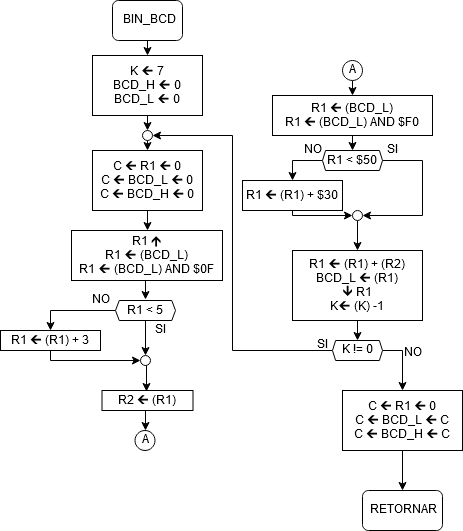

The diagram above was exported from draw.io. Its source (the exported page's mxGraphModel, read from the mxfile embedded in the PNG):
<mxGraphModel dx="1102" dy="630" grid="1" gridSize="10" guides="1" tooltips="1" connect="1" arrows="1" fold="1" page="1" pageScale="1" pageWidth="850" pageHeight="1100" math="0" shadow="0">
  <root>
    <mxCell id="0" />
    <mxCell id="1" parent="0" />
    <mxCell id="F0jewcj0rCX-wHgEc3vR-8" style="edgeStyle=orthogonalEdgeStyle;rounded=0;orthogonalLoop=1;jettySize=auto;html=1;exitX=0.5;exitY=1;exitDx=0;exitDy=0;entryX=0.5;entryY=0;entryDx=0;entryDy=0;" parent="1" source="F0jewcj0rCX-wHgEc3vR-1" target="F0jewcj0rCX-wHgEc3vR-2" edge="1">
      <mxGeometry relative="1" as="geometry" />
    </mxCell>
    <mxCell id="F0jewcj0rCX-wHgEc3vR-1" value="BIN_BCD" style="rounded=1;whiteSpace=wrap;html=1;" parent="1" vertex="1">
      <mxGeometry x="390" y="20" width="70" height="40" as="geometry" />
    </mxCell>
    <mxCell id="F0jewcj0rCX-wHgEc3vR-6" style="edgeStyle=orthogonalEdgeStyle;rounded=0;orthogonalLoop=1;jettySize=auto;html=1;exitX=0.5;exitY=1;exitDx=0;exitDy=0;entryX=0.5;entryY=0;entryDx=0;entryDy=0;" parent="1" source="F0jewcj0rCX-wHgEc3vR-2" target="F0jewcj0rCX-wHgEc3vR-3" edge="1">
      <mxGeometry relative="1" as="geometry">
        <mxPoint x="425" y="140" as="sourcePoint" />
      </mxGeometry>
    </mxCell>
    <mxCell id="F0jewcj0rCX-wHgEc3vR-2" value="K 🡰 7&#10;BCD_H 🡰 0&#10;BCD_L 🡰 0" style="rounded=0;" parent="1" vertex="1">
      <mxGeometry x="370" y="75" width="110" height="60" as="geometry" />
    </mxCell>
    <mxCell id="F0jewcj0rCX-wHgEc3vR-7" style="edgeStyle=orthogonalEdgeStyle;rounded=0;orthogonalLoop=1;jettySize=auto;html=1;exitX=0.5;exitY=1;exitDx=0;exitDy=0;entryX=0.5;entryY=0;entryDx=0;entryDy=0;" parent="1" source="F0jewcj0rCX-wHgEc3vR-3" target="F0jewcj0rCX-wHgEc3vR-4" edge="1">
      <mxGeometry relative="1" as="geometry" />
    </mxCell>
    <mxCell id="F0jewcj0rCX-wHgEc3vR-3" value="" style="ellipse;whiteSpace=wrap;aspect=fixed;align=center;html=1;" parent="1" vertex="1">
      <mxGeometry x="420" y="150" width="10" height="10" as="geometry" />
    </mxCell>
    <mxCell id="F0jewcj0rCX-wHgEc3vR-11" style="edgeStyle=orthogonalEdgeStyle;rounded=0;orthogonalLoop=1;jettySize=auto;html=1;exitX=0.5;exitY=1;exitDx=0;exitDy=0;entryX=0.5;entryY=0;entryDx=0;entryDy=0;" parent="1" source="F0jewcj0rCX-wHgEc3vR-4" target="F0jewcj0rCX-wHgEc3vR-9" edge="1">
      <mxGeometry relative="1" as="geometry" />
    </mxCell>
    <mxCell id="F0jewcj0rCX-wHgEc3vR-4" value="C 🡰 R1 🡰 0&#10;C 🡰 BCD_L 🡰 0&#10;C 🡰 BCD_H 🡰 0" style="rounded=0;" parent="1" vertex="1">
      <mxGeometry x="370" y="170" width="110" height="60" as="geometry" />
    </mxCell>
    <mxCell id="F0jewcj0rCX-wHgEc3vR-25" style="edgeStyle=orthogonalEdgeStyle;rounded=0;orthogonalLoop=1;jettySize=auto;html=1;exitX=0.5;exitY=1;exitDx=0;exitDy=0;entryX=0.502;entryY=-0.074;entryDx=0;entryDy=0;entryPerimeter=0;" parent="1" source="F0jewcj0rCX-wHgEc3vR-9" target="F0jewcj0rCX-wHgEc3vR-12" edge="1">
      <mxGeometry relative="1" as="geometry" />
    </mxCell>
    <mxCell id="F0jewcj0rCX-wHgEc3vR-9" value="R1 🡱&#10;R1 🡰 (BCD_L)&#10;R1 🡰 (BCD_L) AND $0F" style="rounded=0;" parent="1" vertex="1">
      <mxGeometry x="349" y="250" width="151" height="50" as="geometry" />
    </mxCell>
    <mxCell id="F0jewcj0rCX-wHgEc3vR-18" style="edgeStyle=orthogonalEdgeStyle;rounded=0;orthogonalLoop=1;jettySize=auto;html=1;exitX=0;exitY=0.5;exitDx=0;exitDy=0;entryX=0.5;entryY=0;entryDx=0;entryDy=0;" parent="1" source="F0jewcj0rCX-wHgEc3vR-12" target="F0jewcj0rCX-wHgEc3vR-17" edge="1">
      <mxGeometry relative="1" as="geometry" />
    </mxCell>
    <mxCell id="F0jewcj0rCX-wHgEc3vR-21" style="edgeStyle=orthogonalEdgeStyle;rounded=0;orthogonalLoop=1;jettySize=auto;html=1;exitX=0.5;exitY=1;exitDx=0;exitDy=0;entryX=0.5;entryY=0;entryDx=0;entryDy=0;" parent="1" source="F0jewcj0rCX-wHgEc3vR-12" target="F0jewcj0rCX-wHgEc3vR-20" edge="1">
      <mxGeometry relative="1" as="geometry" />
    </mxCell>
    <mxCell id="F0jewcj0rCX-wHgEc3vR-12" value="R1 &lt; 5 " style="shape=hexagon;perimeter=hexagonPerimeter2;size=0.06249999999999858;" parent="1" vertex="1">
      <mxGeometry x="393" y="320" width="60" height="20" as="geometry" />
    </mxCell>
    <mxCell id="F0jewcj0rCX-wHgEc3vR-19" style="edgeStyle=orthogonalEdgeStyle;rounded=0;orthogonalLoop=1;jettySize=auto;html=1;exitX=0.5;exitY=1;exitDx=0;exitDy=0;entryX=0;entryY=0.5;entryDx=0;entryDy=0;" parent="1" source="F0jewcj0rCX-wHgEc3vR-17" target="F0jewcj0rCX-wHgEc3vR-20" edge="1">
      <mxGeometry relative="1" as="geometry">
        <mxPoint x="418" y="375" as="targetPoint" />
        <Array as="points">
          <mxPoint x="328" y="380" />
        </Array>
      </mxGeometry>
    </mxCell>
    <mxCell id="F0jewcj0rCX-wHgEc3vR-17" value="R1 🡰 (R1) + 3" style="rounded=0;" parent="1" vertex="1">
      <mxGeometry x="278" y="350" width="100" height="20" as="geometry" />
    </mxCell>
    <mxCell id="F0jewcj0rCX-wHgEc3vR-27" style="edgeStyle=orthogonalEdgeStyle;rounded=0;orthogonalLoop=1;jettySize=auto;html=1;exitX=0.5;exitY=1;exitDx=0;exitDy=0;entryX=0.486;entryY=0.053;entryDx=0;entryDy=0;entryPerimeter=0;" parent="1" source="F0jewcj0rCX-wHgEc3vR-20" target="F0jewcj0rCX-wHgEc3vR-26" edge="1">
      <mxGeometry relative="1" as="geometry" />
    </mxCell>
    <mxCell id="F0jewcj0rCX-wHgEc3vR-20" value="" style="ellipse;whiteSpace=wrap;aspect=fixed;align=center;html=1;" parent="1" vertex="1">
      <mxGeometry x="418" y="375" width="10" height="10" as="geometry" />
    </mxCell>
    <mxCell id="F0jewcj0rCX-wHgEc3vR-22" value="SI" style="text;strokeColor=none;fillColor=none;align=center;verticalAlign=middle;whiteSpace=wrap;rounded=0;html=1;" parent="1" vertex="1">
      <mxGeometry x="418" y="340" width="40" height="20" as="geometry" />
    </mxCell>
    <mxCell id="F0jewcj0rCX-wHgEc3vR-23" value="NO" style="text;strokeColor=none;fillColor=none;align=center;verticalAlign=middle;whiteSpace=wrap;rounded=0;html=1;" parent="1" vertex="1">
      <mxGeometry x="358" y="310" width="40" height="20" as="geometry" />
    </mxCell>
    <mxCell id="F0jewcj0rCX-wHgEc3vR-30" style="edgeStyle=orthogonalEdgeStyle;rounded=0;orthogonalLoop=1;jettySize=auto;html=1;exitX=0.5;exitY=1;exitDx=0;exitDy=0;entryX=0.5;entryY=0;entryDx=0;entryDy=0;" parent="1" source="F0jewcj0rCX-wHgEc3vR-26" target="F0jewcj0rCX-wHgEc3vR-28" edge="1">
      <mxGeometry relative="1" as="geometry" />
    </mxCell>
    <mxCell id="F0jewcj0rCX-wHgEc3vR-26" value="R2 🡰 (R1)" style="rounded=0;" parent="1" vertex="1">
      <mxGeometry x="379.5" y="410" width="91" height="20" as="geometry" />
    </mxCell>
    <mxCell id="F0jewcj0rCX-wHgEc3vR-28" value="A" style="ellipse;whiteSpace=wrap;html=1;aspect=fixed;" parent="1" vertex="1">
      <mxGeometry x="412.5" y="450" width="20" height="20" as="geometry" />
    </mxCell>
    <mxCell id="F0jewcj0rCX-wHgEc3vR-33" style="edgeStyle=orthogonalEdgeStyle;rounded=0;orthogonalLoop=1;jettySize=auto;html=1;exitX=0.5;exitY=1;exitDx=0;exitDy=0;entryX=0.5;entryY=0;entryDx=0;entryDy=0;" parent="1" source="F0jewcj0rCX-wHgEc3vR-31" target="F0jewcj0rCX-wHgEc3vR-32" edge="1">
      <mxGeometry relative="1" as="geometry" />
    </mxCell>
    <mxCell id="F0jewcj0rCX-wHgEc3vR-31" value="A" style="ellipse;whiteSpace=wrap;html=1;aspect=fixed;" parent="1" vertex="1">
      <mxGeometry x="620" y="80" width="20" height="20" as="geometry" />
    </mxCell>
    <mxCell id="F0jewcj0rCX-wHgEc3vR-35" style="edgeStyle=orthogonalEdgeStyle;rounded=0;orthogonalLoop=1;jettySize=auto;html=1;exitX=0.5;exitY=1;exitDx=0;exitDy=0;entryX=0.5;entryY=0;entryDx=0;entryDy=0;" parent="1" source="F0jewcj0rCX-wHgEc3vR-32" target="F0jewcj0rCX-wHgEc3vR-34" edge="1">
      <mxGeometry relative="1" as="geometry" />
    </mxCell>
    <mxCell id="F0jewcj0rCX-wHgEc3vR-32" value="R1 🡰 (BCD_L)&#10;R1 🡰 (BCD_L) AND $F0" style="rounded=0;" parent="1" vertex="1">
      <mxGeometry x="550" y="115" width="160" height="40" as="geometry" />
    </mxCell>
    <mxCell id="F0jewcj0rCX-wHgEc3vR-39" style="edgeStyle=orthogonalEdgeStyle;rounded=0;orthogonalLoop=1;jettySize=auto;html=1;exitX=1;exitY=0.5;exitDx=0;exitDy=0;entryX=1;entryY=0.5;entryDx=0;entryDy=0;" parent="1" source="F0jewcj0rCX-wHgEc3vR-34" target="F0jewcj0rCX-wHgEc3vR-38" edge="1">
      <mxGeometry relative="1" as="geometry">
        <Array as="points">
          <mxPoint x="700" y="180" />
          <mxPoint x="700" y="235" />
        </Array>
      </mxGeometry>
    </mxCell>
    <mxCell id="F0jewcj0rCX-wHgEc3vR-40" style="edgeStyle=orthogonalEdgeStyle;rounded=0;orthogonalLoop=1;jettySize=auto;html=1;exitX=0;exitY=0.5;exitDx=0;exitDy=0;" parent="1" source="F0jewcj0rCX-wHgEc3vR-34" edge="1">
      <mxGeometry relative="1" as="geometry">
        <mxPoint x="569.9047619047619" y="200.09523809523807" as="targetPoint" />
      </mxGeometry>
    </mxCell>
    <mxCell id="F0jewcj0rCX-wHgEc3vR-34" value="R1 &lt; $50" style="shape=hexagon;perimeter=hexagonPerimeter2;size=0.05102040816326426;" parent="1" vertex="1">
      <mxGeometry x="600" y="170" width="60" height="20" as="geometry" />
    </mxCell>
    <mxCell id="F0jewcj0rCX-wHgEc3vR-47" style="edgeStyle=orthogonalEdgeStyle;rounded=0;orthogonalLoop=1;jettySize=auto;html=1;exitX=0.5;exitY=1;exitDx=0;exitDy=0;entryX=0.5;entryY=0;entryDx=0;entryDy=0;" parent="1" source="F0jewcj0rCX-wHgEc3vR-38" target="F0jewcj0rCX-wHgEc3vR-46" edge="1">
      <mxGeometry relative="1" as="geometry" />
    </mxCell>
    <mxCell id="F0jewcj0rCX-wHgEc3vR-38" value="" style="ellipse;whiteSpace=wrap;aspect=fixed;align=center;html=1;" parent="1" vertex="1">
      <mxGeometry x="630" y="230" width="10" height="10" as="geometry" />
    </mxCell>
    <mxCell id="F0jewcj0rCX-wHgEc3vR-45" style="edgeStyle=orthogonalEdgeStyle;rounded=0;orthogonalLoop=1;jettySize=auto;html=1;exitX=0.5;exitY=1;exitDx=0;exitDy=0;entryX=0;entryY=0.5;entryDx=0;entryDy=0;" parent="1" source="F0jewcj0rCX-wHgEc3vR-43" target="F0jewcj0rCX-wHgEc3vR-38" edge="1">
      <mxGeometry relative="1" as="geometry">
        <Array as="points">
          <mxPoint x="570" y="235" />
        </Array>
      </mxGeometry>
    </mxCell>
    <mxCell id="F0jewcj0rCX-wHgEc3vR-43" value="R1 🡰 (R1) + $30" style="rounded=0;" parent="1" vertex="1">
      <mxGeometry x="520" y="200" width="100" height="30" as="geometry" />
    </mxCell>
    <mxCell id="F0jewcj0rCX-wHgEc3vR-53" style="edgeStyle=orthogonalEdgeStyle;rounded=0;orthogonalLoop=1;jettySize=auto;html=1;exitX=0.5;exitY=1;exitDx=0;exitDy=0;entryX=0.5;entryY=0;entryDx=0;entryDy=0;" parent="1" source="F0jewcj0rCX-wHgEc3vR-46" target="F0jewcj0rCX-wHgEc3vR-48" edge="1">
      <mxGeometry relative="1" as="geometry" />
    </mxCell>
    <mxCell id="F0jewcj0rCX-wHgEc3vR-46" value="R1 🡰 (R1) + (R2)&#10;BCD_L 🡰 (R1)&#10;🡳 R1&#10;K🡰 (K) -1" style="rounded=0;" parent="1" vertex="1">
      <mxGeometry x="570" y="270" width="130" height="70" as="geometry" />
    </mxCell>
    <mxCell id="F0jewcj0rCX-wHgEc3vR-49" style="edgeStyle=orthogonalEdgeStyle;rounded=0;orthogonalLoop=1;jettySize=auto;html=1;exitX=0;exitY=0.5;exitDx=0;exitDy=0;entryX=1;entryY=0.5;entryDx=0;entryDy=0;" parent="1" source="F0jewcj0rCX-wHgEc3vR-48" target="F0jewcj0rCX-wHgEc3vR-3" edge="1">
      <mxGeometry relative="1" as="geometry">
        <Array as="points">
          <mxPoint x="510" y="370" />
          <mxPoint x="510" y="155" />
        </Array>
      </mxGeometry>
    </mxCell>
    <mxCell id="F0jewcj0rCX-wHgEc3vR-54" style="edgeStyle=orthogonalEdgeStyle;rounded=0;orthogonalLoop=1;jettySize=auto;html=1;exitX=1;exitY=0.5;exitDx=0;exitDy=0;" parent="1" source="F0jewcj0rCX-wHgEc3vR-48" edge="1">
      <mxGeometry relative="1" as="geometry">
        <mxPoint x="680" y="410" as="targetPoint" />
      </mxGeometry>
    </mxCell>
    <mxCell id="F0jewcj0rCX-wHgEc3vR-48" value="K != 0" style="shape=hexagon;perimeter=hexagonPerimeter2;whiteSpace=wrap;html=1;size=0.06243386243386087;" parent="1" vertex="1">
      <mxGeometry x="610" y="360" width="50" height="20" as="geometry" />
    </mxCell>
    <mxCell id="F0jewcj0rCX-wHgEc3vR-50" value="NO" style="text;strokeColor=none;fillColor=none;align=center;verticalAlign=middle;whiteSpace=wrap;rounded=0;html=1;" parent="1" vertex="1">
      <mxGeometry x="670" y="360" width="40" height="25" as="geometry" />
    </mxCell>
    <mxCell id="F0jewcj0rCX-wHgEc3vR-51" value="NO" style="text;strokeColor=none;fillColor=none;align=center;verticalAlign=middle;whiteSpace=wrap;rounded=0;html=1;" parent="1" vertex="1">
      <mxGeometry x="570" y="160" width="40" height="20" as="geometry" />
    </mxCell>
    <mxCell id="F0jewcj0rCX-wHgEc3vR-52" value="SI" style="text;strokeColor=none;fillColor=none;align=center;verticalAlign=middle;whiteSpace=wrap;rounded=0;html=1;" parent="1" vertex="1">
      <mxGeometry x="650" y="160" width="40" height="20" as="geometry" />
    </mxCell>
    <mxCell id="F0jewcj0rCX-wHgEc3vR-59" style="edgeStyle=orthogonalEdgeStyle;rounded=0;orthogonalLoop=1;jettySize=auto;html=1;exitX=0.5;exitY=1;exitDx=0;exitDy=0;entryX=0.5;entryY=0;entryDx=0;entryDy=0;" parent="1" source="F0jewcj0rCX-wHgEc3vR-55" target="F0jewcj0rCX-wHgEc3vR-58" edge="1">
      <mxGeometry relative="1" as="geometry" />
    </mxCell>
    <mxCell id="F0jewcj0rCX-wHgEc3vR-55" value="C 🡰 R1 🡰 0&#10;C 🡰 BCD_L 🡰 C&#10;C 🡰 BCD_H 🡰 C" style="rounded=0;" parent="1" vertex="1">
      <mxGeometry x="620" y="410" width="120" height="60" as="geometry" />
    </mxCell>
    <mxCell id="F0jewcj0rCX-wHgEc3vR-58" value="RETORNAR" style="rounded=1;whiteSpace=wrap;html=1;" parent="1" vertex="1">
      <mxGeometry x="640" y="510" width="80" height="40" as="geometry" />
    </mxCell>
    <mxCell id="F0jewcj0rCX-wHgEc3vR-60" value="SI" style="text;strokeColor=none;fillColor=none;align=center;verticalAlign=middle;whiteSpace=wrap;rounded=0;html=1;" parent="1" vertex="1">
      <mxGeometry x="580" y="355" width="40" height="20" as="geometry" />
    </mxCell>
  </root>
</mxGraphModel>